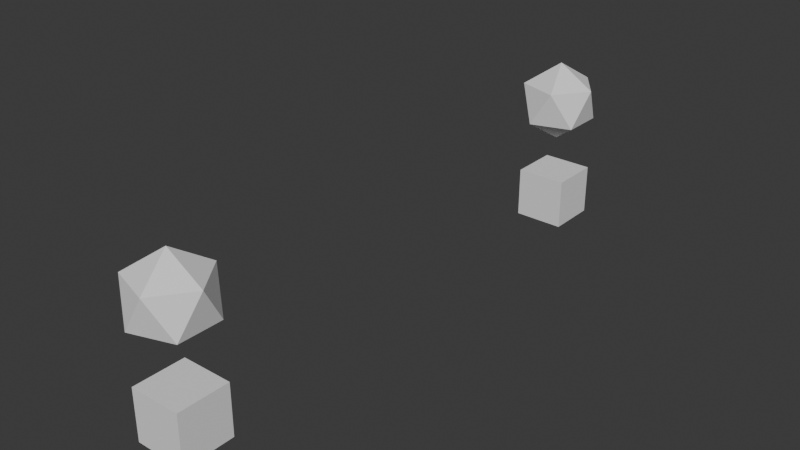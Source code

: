 # Source: pass_through.blend  (saved by Blender 4.5.21; exported with 4.5.12 LTS)
import bpy
from mathutils import Matrix  # noqa: F401  (used for matrix-valued properties, if any)

bpy.ops.wm.read_factory_settings(use_empty=True)
scene = bpy.context.scene
scene.name = 'Scene'

# ---- materials (node trees are filled in below, after node groups)
mat_material = bpy.data.materials.new('Material')
mat_material.alpha_threshold = 0.0
mat_material.roughness = 0.5
mat_material.line_color = (0.0, 0.0, 0.0, 1.0)

# ---- node groups
ng_geometry_nodes = bpy.data.node_groups.new('Geometry Nodes', 'GeometryNodeTree')
_s = ng_geometry_nodes.interface.new_socket(name='Geometry', in_out='OUTPUT', socket_type='NodeSocketGeometry')
_s = ng_geometry_nodes.interface.new_socket(name='Geometry', in_out='INPUT', socket_type='NodeSocketGeometry')
ng_geometry_nodes.is_modifier = True
_N = ng_geometry_nodes.nodes; _L = ng_geometry_nodes.links
n0 = _N.new('NodeGroupInput'); n0.name = 'Group Input'; n0.location = (-601, 47)
n1 = _N.new('NodeGroupOutput'); n1.name = 'Group Output'; n1.location = (362, 22)
n2 = _N.new('GeometryNodeEvaluateClosure'); n2.name = 'Evaluate Closure'; n2.location = (-26, 103)
n2.input_items.clear()
_it = n2.input_items.new('GEOMETRY', 'Cube')
_it = n2.input_items.new('GEOMETRY', 'Sphere')
n2.output_items.clear()
_it = n2.output_items.new('GEOMETRY', 'Cube')
_it = n2.output_items.new('GEOMETRY', 'Cylinder')
_it = n2.output_items.new('GEOMETRY', 'Sphere')
n2.active_input_index = 1
n2.active_output_index = 2
n3 = _N.new('GeometryNodeMeshCube'); n3.name = 'Cube'; n3.location = (-389, 24)
n4 = _N.new('GeometryNodeMeshIcoSphere'); n4.name = 'Ico Sphere'; n4.location = (-386, -63)
n4.inputs[0].default_value = 0.8
n5 = _N.new('GeometryNodeJoinGeometry'); n5.name = 'Join Geometry'; n5.location = (182, 82)
n6 = _N.new('GeometryNodeTransform'); n6.name = 'Transform Geometry'; n6.location = (-212, -73)
n6.inputs[1].default_value = (0.0, 0.0, 2.0)
_L.new(n5.outputs[0], n1.inputs[0])
_L.new(n3.outputs[0], n2.inputs[1])
_L.new(n6.outputs[0], n2.inputs[2])
_L.new(n2.outputs[0], n5.inputs[0])
_L.new(n2.outputs[1], n5.inputs[0])
_L.new(n2.outputs[2], n5.inputs[0])
_L.new(n4.outputs[0], n6.inputs[0])
n1.is_active_output = True

# ---- material node trees
mat_material.use_nodes = True; mat_material.node_tree.nodes.clear()
_N = mat_material.node_tree.nodes; _L = mat_material.node_tree.links
n0 = _N.new('ShaderNodeOutputMaterial'); n0.name = 'Material Output'; n0.location = (300, 300)
n1 = _N.new('ShaderNodeBsdfPrincipled'); n1.name = 'Principled BSDF'; n1.location = (10, 300)
n1.inputs[3].default_value = 1.45
_L.new(n1.outputs[0], n0.inputs[0])
n0.is_active_output = True

# ---- world
world_world = bpy.data.worlds.new('World'); scene.world = world_world
world_world.use_nodes = True; world_world.node_tree.nodes.clear()
_N = world_world.node_tree.nodes; _L = world_world.node_tree.links
n0 = _N.new('ShaderNodeOutputWorld'); n0.name = 'World Output'; n0.location = (300, 300)
n1 = _N.new('ShaderNodeBackground'); n1.name = 'Background'; n1.location = (10, 300)
n1.inputs[0].default_value = (0.05088, 0.05088, 0.05088, 1.0)
_L.new(n1.outputs[0], n0.inputs[0])
n0.is_active_output = True
world_world.color = (0.05088, 0.05088, 0.05088)
world_world.sun_shadow_jitter_overblur = 0.0

# ---- meshes
me_cube = bpy.data.meshes.new('Cube')
me_cube.from_pydata([(1.0, 1.0, 1.0), (1.0, 1.0, -1.0), (1.0, -1.0, 1.0), (1.0, -1.0, -1.0), (-1.0, 1.0, 1.0), (-1.0, 1.0, -1.0), (-1.0, -1.0, 1.0), (-1.0, -1.0, -1.0)], [], [(0, 4, 6, 2), (3, 2, 6, 7), (7, 6, 4, 5), (5, 1, 3, 7), (1, 0, 2, 3), (5, 4, 0, 1)])
_uv = me_cube.uv_layers.new(name='UVMap')
_uv.uv.foreach_set('vector', [0.625, 0.5, 0.875, 0.5, 0.875, 0.75, 0.625, 0.75, 0.375, 0.75, 0.625, 0.75, 0.625, 1.0, 0.375, 1.0, 0.375, 0.0, 0.625, 0.0, 0.625, 0.25, 0.375, 0.25, 0.125, 0.5, 0.375, 0.5, 0.375, 0.75, 0.125, 0.75, 0.375, 0.5, 0.625, 0.5, 0.625, 0.75, 0.375, 0.75, 0.375, 0.25, 0.625, 0.25, 0.625, 0.5, 0.375, 0.5])
me_cube.materials.append(mat_material)
me_cube.use_mirror_vertex_groups = False
me_cube.update()
me_cube_002 = bpy.data.meshes.new('Cube.002')
me_cube_002.from_pydata([(-0.5, -0.5, -0.5), (0.5, -0.5, -0.5), (-0.5, 0.5, -0.5), (0.5, 0.5, -0.5), (-0.5, -0.5, 0.5), (0.5, -0.5, 0.5), (-0.5, 0.5, 0.5), (0.5, 0.5, 0.5), (0.0, 0.0, 1.2), (0.5789, -0.4206, 1.642), (-0.2211, -0.6805, 1.642), (-0.7155, 0.0, 1.642), (-0.2211, 0.6805, 1.642), (0.5789, 0.4206, 1.642), (0.2211, -0.6805, 2.358), (-0.5789, -0.4206, 2.358), (-0.5789, 0.4206, 2.358), (0.2211, 0.6805, 2.358), (0.7155, 0.0, 2.358), (0.0, 0.0, 2.8)], [], [(0, 2, 3, 1), (0, 1, 5, 4), (4, 5, 7, 6), (2, 6, 7, 3), (0, 4, 6, 2), (1, 3, 7, 5), (8, 9, 10), (9, 8, 13), (8, 10, 11), (8, 11, 12), (8, 12, 13), (9, 13, 18), (10, 9, 14), (11, 10, 15), (12, 11, 16), (13, 12, 17), (9, 18, 14), (10, 14, 15), (11, 15, 16), (12, 16, 17), (13, 17, 18), (14, 18, 19), (15, 14, 19), (16, 15, 19), (17, 16, 19), (18, 17, 19)])
me_cube_002.materials.append(None)
me_cube_002.update()

# ---- objects
ob_test_object = bpy.data.objects.new('test_object', me_cube)
ob_expected_object = bpy.data.objects.new('expected_object', me_cube_002)

# ---- transforms, parenting, visibility, modifiers, constraints
ob_test_object.location = (0.0, 0.0, 0.0)
ob_test_object.lock_rotations_4d = False
ob_test_object.empty_display_type = 'ARROWS'
ob_test_object.lineart.crease_threshold = 0.0
_m = ob_test_object.modifiers.new('GeometryNodes', 'NODES')
_m.node_group = ng_geometry_nodes
ob_expected_object.location = (0.0, 10.0, 0.0)
ob_expected_object.lock_rotations_4d = False
ob_expected_object.empty_display_type = 'ARROWS'
ob_expected_object.lineart.crease_threshold = 0.0

# ---- collection membership
scene.collection.objects.link(ob_test_object)
scene.collection.objects.link(ob_expected_object)

# ---- scene / render settings (as saved in the file)
scene.frame_start = 1; scene.frame_end = 250; scene.frame_set(1)
scene.render.engine = 'BLENDER_EEVEE_NEXT'
bpy.context.view_layer.update()

# ---- added for rendering (the .blend has no active camera and no usable light): camera, sun
cam_auto = bpy.data.cameras.new('AutoCamera')
cam_auto.lens = 50.0
cam_auto.sensor_width = 36.0
cam_auto.clip_end = 1000.0
ob_auto_camera = bpy.data.objects.new('AutoCamera', cam_auto)
scene.collection.objects.link(ob_auto_camera)
ob_auto_camera.location = (11.0257, -8.2309, 9.9706)
ob_auto_camera.rotation_euler = (1.09748, -7.21219e-08, 0.694738)
scene.camera = ob_auto_camera
light_auto_sun = bpy.data.lights.new('AutoSun', 'SUN')
light_auto_sun.energy = 3.0
light_auto_sun.angle = 0.0523599
ob_auto_sun = bpy.data.objects.new('AutoSun', light_auto_sun)
scene.collection.objects.link(ob_auto_sun)
ob_auto_sun.rotation_euler = (0.872665, 0.174533, 0.523599)
bpy.context.view_layer.update()
